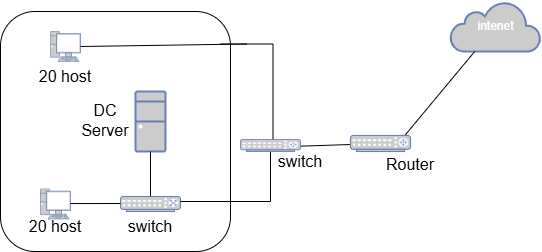

The diagram above was exported from draw.io. Its source (the exported page's mxGraphModel, read from the mxfile embedded in the PNG):
<mxGraphModel dx="874" dy="473" grid="1" gridSize="10" guides="1" tooltips="1" connect="1" arrows="1" fold="1" page="1" pageScale="1" pageWidth="1100" pageHeight="850" background="none" math="0" shadow="0">
  <root>
    <mxCell id="0" />
    <mxCell id="1" parent="0" />
    <mxCell id="UJnLpOvBVkdZCvcUj47y-1" value="" style="rounded=1;whiteSpace=wrap;html=1;" parent="1" vertex="1">
      <mxGeometry x="260" y="210" width="230" height="240" as="geometry" />
    </mxCell>
    <mxCell id="UJnLpOvBVkdZCvcUj47y-2" value="" style="fontColor=#0066CC;verticalAlign=top;verticalLabelPosition=bottom;labelPosition=center;align=center;html=1;outlineConnect=0;fillColor=#CCCCCC;strokeColor=#6881B3;gradientColor=none;gradientDirection=north;strokeWidth=2;shape=mxgraph.networks.pc;" parent="1" vertex="1">
      <mxGeometry x="310" y="230" width="30" height="30" as="geometry" />
    </mxCell>
    <mxCell id="UJnLpOvBVkdZCvcUj47y-3" value="" style="fontColor=#0066CC;verticalAlign=top;verticalLabelPosition=bottom;labelPosition=center;align=center;html=1;outlineConnect=0;fillColor=#CCCCCC;strokeColor=#6881B3;gradientColor=none;gradientDirection=north;strokeWidth=2;shape=mxgraph.networks.pc;" parent="1" vertex="1">
      <mxGeometry x="300" y="387.5" width="30" height="30" as="geometry" />
    </mxCell>
    <mxCell id="UJnLpOvBVkdZCvcUj47y-4" value="" style="fontColor=#0066CC;verticalAlign=top;verticalLabelPosition=bottom;labelPosition=center;align=center;html=1;outlineConnect=0;fillColor=#CCCCCC;strokeColor=#6881B3;gradientColor=none;gradientDirection=north;strokeWidth=2;shape=mxgraph.networks.desktop_pc;" parent="1" vertex="1">
      <mxGeometry x="395" y="290" width="30" height="60" as="geometry" />
    </mxCell>
    <mxCell id="UJnLpOvBVkdZCvcUj47y-5" value="" style="fontColor=#0066CC;verticalAlign=top;verticalLabelPosition=bottom;labelPosition=center;align=center;html=1;outlineConnect=0;fillColor=#CCCCCC;strokeColor=#6881B3;gradientColor=none;gradientDirection=north;strokeWidth=2;shape=mxgraph.networks.switch;" parent="1" vertex="1">
      <mxGeometry x="380" y="395" width="60" height="15" as="geometry" />
    </mxCell>
    <mxCell id="UJnLpOvBVkdZCvcUj47y-8" value="intenet" style="html=1;outlineConnect=0;fillColor=#CCCCCC;strokeColor=#6881B3;gradientColor=none;gradientDirection=north;strokeWidth=2;shape=mxgraph.networks.cloud;fontColor=#ffffff;" parent="1" vertex="1">
      <mxGeometry x="710" y="200" width="90" height="50" as="geometry" />
    </mxCell>
    <mxCell id="UJnLpOvBVkdZCvcUj47y-14" value="" style="endArrow=none;html=1;rounded=0;fontSize=12;startSize=8;endSize=8;curved=1;" parent="1" edge="1">
      <mxGeometry width="50" height="50" relative="1" as="geometry">
        <mxPoint x="330" y="402.07" as="sourcePoint" />
        <mxPoint x="380" y="402" as="targetPoint" />
      </mxGeometry>
    </mxCell>
    <mxCell id="UJnLpOvBVkdZCvcUj47y-24" value="" style="shape=partialRectangle;whiteSpace=wrap;html=1;bottom=0;right=0;fillColor=none;rotation=-180;" parent="1" vertex="1">
      <mxGeometry x="440" y="350" width="90" height="50" as="geometry" />
    </mxCell>
    <mxCell id="UJnLpOvBVkdZCvcUj47y-25" value="" style="shape=partialRectangle;whiteSpace=wrap;html=1;bottom=0;right=0;fillColor=none;rotation=90;" parent="1" vertex="1">
      <mxGeometry x="455" y="267.5" width="102.5" height="52.5" as="geometry" />
    </mxCell>
    <mxCell id="UJnLpOvBVkdZCvcUj47y-31" value="" style="endArrow=none;html=1;rounded=0;fontSize=12;startSize=8;endSize=8;curved=1;exitX=1;exitY=0.5;exitDx=0;exitDy=0;exitPerimeter=0;entryX=0;entryY=0.5;entryDx=0;entryDy=0;" parent="1" source="UJnLpOvBVkdZCvcUj47y-2" target="UJnLpOvBVkdZCvcUj47y-25" edge="1">
      <mxGeometry width="50" height="50" relative="1" as="geometry">
        <mxPoint x="430" y="290" as="sourcePoint" />
        <mxPoint x="480" y="240" as="targetPoint" />
      </mxGeometry>
    </mxCell>
    <mxCell id="UJnLpOvBVkdZCvcUj47y-33" value="" style="endArrow=none;html=1;rounded=0;fontSize=12;startSize=8;endSize=8;curved=1;" parent="1" source="UJnLpOvBVkdZCvcUj47y-5" edge="1">
      <mxGeometry width="50" height="50" relative="1" as="geometry">
        <mxPoint x="360" y="400" as="sourcePoint" />
        <mxPoint x="410" y="350" as="targetPoint" />
      </mxGeometry>
    </mxCell>
    <mxCell id="UJnLpOvBVkdZCvcUj47y-36" value="" style="endArrow=none;html=1;rounded=0;fontSize=12;startSize=8;endSize=8;curved=1;" parent="1" target="UJnLpOvBVkdZCvcUj47y-34" edge="1">
      <mxGeometry width="50" height="50" relative="1" as="geometry">
        <mxPoint x="550" y="345" as="sourcePoint" />
        <mxPoint x="600" y="295" as="targetPoint" />
      </mxGeometry>
    </mxCell>
    <mxCell id="UJnLpOvBVkdZCvcUj47y-38" value="" style="endArrow=none;html=1;rounded=0;fontSize=12;startSize=8;endSize=8;curved=1;exitX=0.789;exitY=0.522;exitDx=0;exitDy=0;exitPerimeter=0;" parent="1" source="UJnLpOvBVkdZCvcUj47y-34" target="UJnLpOvBVkdZCvcUj47y-8" edge="1">
      <mxGeometry width="50" height="50" relative="1" as="geometry">
        <mxPoint x="670" y="340" as="sourcePoint" />
        <mxPoint x="720" y="290" as="targetPoint" />
      </mxGeometry>
    </mxCell>
    <mxCell id="UJnLpOvBVkdZCvcUj47y-7" value="" style="fontColor=#0066CC;verticalAlign=top;verticalLabelPosition=bottom;labelPosition=center;align=center;html=1;outlineConnect=0;fillColor=#CCCCCC;strokeColor=#6881B3;gradientColor=none;gradientDirection=north;strokeWidth=2;shape=mxgraph.networks.router;" parent="1" vertex="1">
      <mxGeometry x="500" y="338" width="60" height="12" as="geometry" />
    </mxCell>
    <mxCell id="UJnLpOvBVkdZCvcUj47y-34" value="" style="fontColor=#0066CC;verticalAlign=top;verticalLabelPosition=bottom;labelPosition=center;align=center;html=1;outlineConnect=0;fillColor=#CCCCCC;strokeColor=#6881B3;gradientColor=none;gradientDirection=north;strokeWidth=2;shape=mxgraph.networks.router;" parent="1" vertex="1">
      <mxGeometry x="610" y="334" width="60" height="16" as="geometry" />
    </mxCell>
    <mxCell id="UJnLpOvBVkdZCvcUj47y-39" value="20 host" style="text;strokeColor=none;fillColor=none;html=1;align=center;verticalAlign=middle;whiteSpace=wrap;rounded=0;fontSize=16;" parent="1" vertex="1">
      <mxGeometry x="285" y="410" width="60" height="30" as="geometry" />
    </mxCell>
    <mxCell id="UJnLpOvBVkdZCvcUj47y-40" value="20 host" style="text;strokeColor=none;fillColor=none;html=1;align=center;verticalAlign=middle;whiteSpace=wrap;rounded=0;fontSize=16;" parent="1" vertex="1">
      <mxGeometry x="295" y="260" width="60" height="30" as="geometry" />
    </mxCell>
    <mxCell id="UJnLpOvBVkdZCvcUj47y-43" value="DC&lt;div&gt;Server&lt;/div&gt;" style="text;strokeColor=none;fillColor=none;html=1;align=center;verticalAlign=middle;whiteSpace=wrap;rounded=0;fontSize=16;" parent="1" vertex="1">
      <mxGeometry x="350" y="304" width="30" height="30" as="geometry" />
    </mxCell>
    <mxCell id="UJnLpOvBVkdZCvcUj47y-44" value="switch" style="text;strokeColor=none;fillColor=none;html=1;align=center;verticalAlign=middle;whiteSpace=wrap;rounded=0;fontSize=16;" parent="1" vertex="1">
      <mxGeometry x="530" y="350" width="60" height="20" as="geometry" />
    </mxCell>
    <mxCell id="UJnLpOvBVkdZCvcUj47y-45" value="Router" style="text;strokeColor=none;fillColor=none;html=1;align=center;verticalAlign=middle;whiteSpace=wrap;rounded=0;fontSize=16;" parent="1" vertex="1">
      <mxGeometry x="640" y="355" width="60" height="15" as="geometry" />
    </mxCell>
    <mxCell id="UJnLpOvBVkdZCvcUj47y-46" value="switch" style="text;strokeColor=none;fillColor=none;html=1;align=center;verticalAlign=middle;whiteSpace=wrap;rounded=0;fontSize=16;" parent="1" vertex="1">
      <mxGeometry x="380" y="415" width="60" height="20" as="geometry" />
    </mxCell>
  </root>
</mxGraphModel>